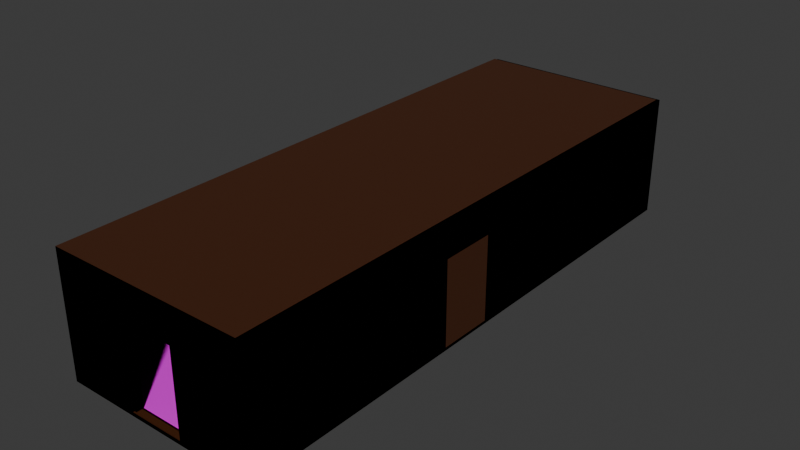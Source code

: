 # Source: HallwayRooms.blend  (saved by Blender 4.1.24; exported with 4.5.12 LTS)
import bpy
from mathutils import Matrix  # noqa: F401  (used for matrix-valued properties, if any)

bpy.ops.wm.read_factory_settings(use_empty=True)
scene = bpy.context.scene
scene.name = 'Scene'

# ---- collections
col_collection = bpy.data.collections.new('Collection'); scene.collection.children.link(col_collection)

# ---- images (referenced by path relative to the original .blend; pixels are not part of the script)
import os
ASSET_DIR = os.environ.get("B2B_ASSET_DIR", "")  # directory of the original .blend (textures are referenced by path, not embedded)
HERE = os.path.dirname(os.path.abspath(__file__))  # packed textures are extracted next to this script under _unpacked/

def load_image(name, relpath, width, height, colorspace="sRGB"):
    """Load a texture the original file referenced (path relative to the .blend, or extracted next to this script)."""
    p = next((c for c in (os.path.join(HERE, relpath), os.path.join(ASSET_DIR, relpath)) if relpath and os.path.exists(c)), "")
    if p:
        img = bpy.data.images.load(p, check_existing=True)
        img.name = name
    else:  # same state as the original file: an image datablock whose file is absent (Cycles renders it pink)
        img = bpy.data.images.new(name, width, height)
        img.source = "FILE"
        img.filepath = "//" + (relpath or name)
    img.colorspace_settings.name = colorspace
    return img
img_grey_felt_texture_jpg = load_image('grey-felt-texture.jpg', 'textures/grey-felt-texture.jpg', 1024, 1024, 'sRGB')

# ---- materials (node trees are filled in below, after node groups)
mat_walls = bpy.data.materials.new('Walls')
mat_walls.use_transparent_shadow = False
mat_floor = bpy.data.materials.new('Floor')
mat_floor.use_transparent_shadow = False

# ---- material node trees
mat_walls.use_nodes = True; mat_walls.node_tree.nodes.clear()
_N = mat_walls.node_tree.nodes; _L = mat_walls.node_tree.links
n0 = _N.new('ShaderNodeBsdfPrincipled'); n0.name = 'Principled BSDF'; n0.location = (10, 300)
n0.inputs[0].default_value = (0.06045, 0.01709, 0.004248, 1.0)
n1 = _N.new('ShaderNodeOutputMaterial'); n1.name = 'Material Output'; n1.location = (300, 300)
_L.new(n0.outputs[0], n1.inputs[0])
n1.is_active_output = True
mat_floor.use_nodes = True; mat_floor.node_tree.nodes.clear()
_N = mat_floor.node_tree.nodes; _L = mat_floor.node_tree.links
n0 = _N.new('ShaderNodeBsdfPrincipled'); n0.name = 'Principled BSDF'; n0.location = (10, 300)
n1 = _N.new('ShaderNodeOutputMaterial'); n1.name = 'Material Output'; n1.location = (300, 300)
n2 = _N.new('ShaderNodeTexImage'); n2.name = 'Image Texture'; n2.location = (-280, 280)
n2.image = img_grey_felt_texture_jpg
_L.new(n0.outputs[0], n1.inputs[0])
_L.new(n2.outputs[0], n0.inputs[0])
n1.is_active_output = True

# ---- world
world_world = bpy.data.worlds.new('World'); scene.world = world_world
world_world.use_nodes = True; world_world.node_tree.nodes.clear()
_N = world_world.node_tree.nodes; _L = world_world.node_tree.links
n0 = _N.new('ShaderNodeOutputWorld'); n0.name = 'World Output'; n0.location = (300, 300)
n1 = _N.new('ShaderNodeBackground'); n1.name = 'Background'; n1.location = (10, 300)
n1.inputs[0].default_value = (0.05088, 0.05088, 0.05088, 1.0)
_L.new(n1.outputs[0], n0.inputs[0])
n0.is_active_output = True
world_world.color = (0.05088, 0.05088, 0.05088)
world_world.use_sun_shadow = False
world_world.sun_shadow_jitter_overblur = 0.0

# ---- meshes
me_cube_001 = bpy.data.meshes.new('Cube.001')
me_cube_001.from_pydata([(-1.0, -1.045, -39.06), (-1.0, -1.045, -37.06), (-1.0, 0.9551, -39.06), (-1.0, 0.9551, -37.06), (1.0, -1.045, -39.06), (1.0, -1.045, -37.06), (1.0, 0.9551, -39.06), (1.0, 0.9551, -37.06), (0.8641, 0.9551, -39.06), (-0.8641, 0.9551, -39.06), (-0.8641, 0.9551, -37.06), (0.8641, 0.9551, -37.06), (-0.8641, -1.045, -39.06), (0.8641, -1.045, -39.06), (0.8641, -1.045, -37.06), (-0.8641, -1.045, -37.06), (-1.0, 0.9084, -39.06), (-1.0, -1.02, -39.06), (-1.0, -1.02, -37.06), (-1.0, 0.9084, -37.06), (1.0, -1.02, -39.06), (1.0, 0.9084, -39.06), (1.0, 0.9084, -37.06), (1.0, -1.02, -37.06), (0.8641, 0.9084, -37.06), (0.8641, -1.02, -37.06), (-0.8641, 0.9084, -37.06), (-0.8641, -1.02, -37.06), (-0.8641, 0.9084, -39.06), (-0.8641, -1.02, -39.06), (0.8641, 0.9084, -39.06), (0.8641, -1.02, -39.06), (-1.0, 0.9084, 37.52), (-1.0, 0.9551, 37.52), (0.8641, 0.9551, 37.52), (1.0, 0.9551, 37.52), (1.0, -1.02, 37.52), (1.0, -1.045, 37.52), (-0.8641, -1.045, 37.52), (-1.0, -1.045, 37.52), (-0.8641, 0.9551, 37.52), (0.8641, -1.045, 37.52), (0.8641, -1.02, 37.52), (-0.8641, -1.02, 37.52), (-1.0, -1.02, 37.52), (1.0, 0.9084, 37.52), (0.8641, 0.9084, 37.52), (-0.8641, 0.9084, 37.52), (0.2801, -1.02, -37.03), (-0.2801, -1.02, -37.03), (-0.2801, -1.02, 15.65), (0.2801, -1.02, 15.65), (-0.2801, -1.045, -37.03), (0.2801, -1.045, -37.03), (0.2801, -1.045, 15.65), (-0.2801, -1.045, 15.65)], [], [(16, 19, 3, 2), (8, 11, 7, 6), (20, 23, 5, 4), (12, 15, 1, 0), (31, 20, 4, 13), (11, 10, 40, 34), (24, 25, 42, 46), (10, 3, 33, 40), (17, 29, 12, 0), (29, 31, 13, 12), (4, 5, 14, 13), (13, 14, 15, 12), (2, 3, 10, 9), (9, 10, 11, 8), (9, 8, 30, 28), (28, 30, 31, 29), (2, 9, 28, 16), (16, 28, 29, 17), (23, 22, 45, 36), (24, 26, 27, 25), (7, 11, 34, 35), (48, 25, 27, 49), (27, 43, 42, 25, 48, 51, 50, 49), (22, 7, 35, 45), (52, 15, 14, 53), (53, 14, 41, 38, 15, 52, 55, 54), (8, 6, 21, 30), (30, 21, 20, 31), (6, 7, 22, 21), (21, 22, 23, 20), (0, 1, 18, 17), (17, 18, 19, 16), (43, 44, 39, 38), (36, 42, 41, 37), (42, 43, 38, 41), (34, 40, 47, 46), (35, 34, 46, 45), (45, 46, 42, 36), (40, 33, 32, 47), (47, 32, 44, 43), (18, 1, 39, 44), (5, 23, 36, 37), (19, 18, 44, 32), (27, 26, 47, 43), (3, 19, 32, 33), (14, 5, 37, 41), (26, 24, 46, 47), (1, 15, 38, 39), (52, 49, 50, 55), (54, 51, 48, 53), (53, 48, 49, 52), (50, 51, 54, 55), (46, 42, 43, 47)])
me_cube_001.polygons.foreach_set('material_index', [0, 0, 0, 0, 0, 0, 0, 0, 0, 0, 0, 0, 0, 0, 0, 0, 0, 0, 0, 1, 0, 0, 0, 0, 0, 0, 0, 0, 0, 0, 0, 0, 0, 0, 0, 0, 0, 0, 0, 0, 0, 0, 0, 0, 0, 0, 0, 0, 0, 0, 0, 0, 0])
_uv = me_cube_001.uv_layers.new(name='UVMap')
_uv.uv.foreach_set('vector', [0.375, 0.1653, 0.625, 0.1653, 0.625, 0.25, 0.375, 0.25, 0.375, 0.4167, 0.625, 0.4167, 0.625, 0.5, 0.375, 0.5, 0.375, 0.668, 0.625, 0.668, 0.625, 0.75, 0.375, 0.75, 0.375, 0.9167, 0.625, 0.9167, 0.625, 1.0, 0.375, 1.0, 0.2917, 0.668, 0.375, 0.668, 0.375, 0.75, 0.2917, 0.75, 0.625, 0.4167, 0.625, 0.3333, 0.625, 0.3333, 0.625, 0.4167, 0.7083, 0.5847, 0.7083, 0.668, 0.7083, 0.668, 0.7083, 0.5847, 0.625, 0.3333, 0.625, 0.25, 0.625, 0.25, 0.625, 0.3333, 0.125, 0.668, 0.2083, 0.668, 0.2083, 0.75, 0.125, 0.75, 0.2083, 0.668, 0.2917, 0.668, 0.2917, 0.75, 0.2083, 0.75, 0.375, 0.75, 0.625, 0.75, 0.625, 0.8333, 0.375, 0.8333, 0.375, 0.8333, 0.625, 0.8333, 0.625, 0.9167, 0.375, 0.9167, 0.375, 0.25, 0.625, 0.25, 0.625, 0.3333, 0.375, 0.3333, 0.375, 0.3333, 0.625, 0.3333, 0.625, 0.4167, 0.375, 0.4167, 0.2083, 0.5, 0.2917, 0.5, 0.2917, 0.5847, 0.2083, 0.5847, 0.2083, 0.5847, 0.2917, 0.5847, 0.2917, 0.668, 0.2083, 0.668, 0.125, 0.5, 0.2083, 0.5, 0.2083, 0.5847, 0.125, 0.5847, 0.125, 0.5847, 0.2083, 0.5847, 0.2083, 0.668, 0.125, 0.668, 0.625, 0.668, 0.625, 0.5847, 0.625, 0.5847, 0.625, 0.668, 0.06057, -0.7322, 0.9568, -0.7322, 0.9568, 1.726, 0.06057, 1.726, 0.625, 0.5, 0.625, 0.4167, 0.625, 0.4167, 0.625, 0.5, 0.7365, 0.668, 0.7083, 0.668, 0.7917, 0.668, 0.7635, 0.668, 0.7917, 0.668, 0.7917, 0.668, 0.7083, 0.668, 0.7083, 0.668, 0.7365, 0.668, 0.7365, 0.668, 0.7635, 0.668, 0.7635, 0.668, 0.625, 0.5847, 0.625, 0.5, 0.625, 0.5, 0.625, 0.5847, 0.625, 0.8885, 0.625, 0.9167, 0.625, 0.8333, 0.625, 0.8615, 0.625, 0.8615, 0.625, 0.8333, 0.625, 0.8333, 0.625, 0.9167, 0.625, 0.9167, 0.625, 0.8885, 0.625, 0.8885, 0.625, 0.8615, 0.2917, 0.5, 0.375, 0.5, 0.375, 0.5847, 0.2917, 0.5847, 0.2917, 0.5847, 0.375, 0.5847, 0.375, 0.668, 0.2917, 0.668, 0.375, 0.5, 0.625, 0.5, 0.625, 0.5847, 0.375, 0.5847, 0.375, 0.5847, 0.625, 0.5847, 0.625, 0.668, 0.375, 0.668, 0.375, 0.0, 0.625, 0.0, 0.625, 0.08199, 0.375, 0.08199, 0.375, 0.08199, 0.625, 0.08199, 0.625, 0.1653, 0.375, 0.1653, 0.7917, 0.668, 0.875, 0.668, 0.875, 0.75, 0.7917, 0.75, 0.625, 0.668, 0.7083, 0.668, 0.7083, 0.75, 0.625, 0.75, 0.7083, 0.668, 0.7917, 0.668, 0.7917, 0.75, 0.7083, 0.75, 0.7083, 0.5, 0.7917, 0.5, 0.7917, 0.5847, 0.7083, 0.5847, 0.625, 0.5, 0.7083, 0.5, 0.7083, 0.5847, 0.625, 0.5847, 0.625, 0.5847, 0.7083, 0.5847, 0.7083, 0.668, 0.625, 0.668, 0.7917, 0.5, 0.875, 0.5, 0.875, 0.5847, 0.7917, 0.5847, 0.7917, 0.5847, 0.875, 0.5847, 0.875, 0.668, 0.7917, 0.668, 0.625, 0.08199, 0.625, 0.0, 0.625, 0.0, 0.625, 0.08199, 0.625, 0.75, 0.625, 0.668, 0.625, 0.668, 0.625, 0.75, 0.625, 0.1653, 0.625, 0.08199, 0.625, 0.08199, 0.625, 0.1653, 0.7917, 0.668, 0.7917, 0.5847, 0.7917, 0.5847, 0.7917, 0.668, 0.625, 0.25, 0.625, 0.1653, 0.625, 0.1653, 0.625, 0.25, 0.625, 0.8333, 0.625, 0.75, 0.625, 0.75, 0.625, 0.8333, 0.7917, 0.5847, 0.7083, 0.5847, 0.7083, 0.5847, 0.7917, 0.5847, 0.625, 1.0, 0.625, 0.9167, 0.625, 0.9167, 0.625, 1.0, 0.375, 0.1255, 0.375, 0.1734, 0.625, 0.1734, 0.625, 0.1255, 0.625, 0.6245, 0.625, 0.5766, 0.375, 0.5766, 0.375, 0.6245, 0.375, 0.6245, 0.375, 0.5766, 0.125, 0.5766, 0.125, 0.6245, 0.875, 0.5766, 0.625, 0.5766, 0.625, 0.6245, 0.875, 0.6245, 0.0, 0.0, 0.0, 0.0, 0.0, 0.0, 0.0, 0.0])
me_cube_001.materials.append(mat_walls)
me_cube_001.materials.append(mat_floor)
me_cube_001.update()
me_cube_002 = bpy.data.meshes.new('Cube.002')
me_cube_002.from_pydata([(-1.0, -1.0, -1.0), (-1.0, -1.0, 1.0), (-1.0, 1.0, -1.0), (-1.0, 1.0, 1.0), (1.0, -1.0, -1.0), (1.0, -1.0, 1.0), (1.0, 1.0, -1.0), (1.0, 1.0, 1.0)], [], [(0, 1, 3, 2), (2, 3, 7, 6), (6, 7, 5, 4), (4, 5, 1, 0), (2, 6, 4, 0), (7, 3, 1, 5)])
_uv = me_cube_002.uv_layers.new(name='UVMap')
_uv.uv.foreach_set('vector', [0.375, 0.0, 0.625, 0.0, 0.625, 0.25, 0.375, 0.25, 0.375, 0.25, 0.625, 0.25, 0.625, 0.5, 0.375, 0.5, 0.375, 0.5, 0.625, 0.5, 0.625, 0.75, 0.375, 0.75, 0.375, 0.75, 0.625, 0.75, 0.625, 1.0, 0.375, 1.0, 0.125, 0.5, 0.375, 0.5, 0.375, 0.75, 0.125, 0.75, 0.625, 0.5, 0.875, 0.5, 0.875, 0.75, 0.625, 0.75])
me_cube_002.update()
me_cube_003 = bpy.data.meshes.new('Cube.003')
me_cube_003.from_pydata([(-1.0, -1.045, -39.06), (-1.0, -1.045, -37.06), (-1.0, 0.9551, -39.06), (-1.0, 0.9551, -37.06), (1.0, -1.045, -39.06), (1.0, -1.045, -37.06), (1.0, 0.9551, -39.06), (1.0, 0.9551, -37.06), (0.8641, 0.9551, -39.06), (-0.8641, 0.9551, -39.06), (-0.8641, 0.9551, -37.06), (0.8641, 0.9551, -37.06), (-0.8641, -1.045, -39.06), (0.8641, -1.045, -39.06), (0.8641, -1.045, -37.06), (-0.8641, -1.045, -37.06), (-1.0, 0.9084, -39.06), (-1.0, -1.02, -39.06), (-1.0, -1.02, -37.06), (-1.0, 0.9084, -37.06), (1.0, -1.02, -39.06), (1.0, 0.9084, -39.06), (1.0, 0.9084, -37.06), (1.0, -1.02, -37.06), (0.8641, 0.9084, -37.06), (0.8641, -1.02, -37.06), (-0.8641, 0.9084, -37.06), (-0.8641, -1.02, -37.06), (-0.8641, 0.9084, -39.06), (-0.8641, -1.02, -39.06), (0.8641, 0.9084, -39.06), (0.8641, -1.02, -39.06), (-1.0, 0.9084, 37.52), (-1.0, 0.9551, 37.52), (0.8641, 0.9551, 37.52), (1.0, 0.9551, 37.52), (1.0, -1.02, 37.52), (1.0, -1.045, 37.52), (-0.8641, -1.045, 37.52), (-1.0, -1.045, 37.52), (-0.8641, 0.9551, 37.52), (0.8641, -1.045, 37.52), (0.8641, -1.02, 37.52), (-0.8641, -1.02, 37.52), (-1.0, -1.02, 37.52), (1.0, 0.9084, 37.52), (0.8641, 0.9084, 37.52), (-0.8641, 0.9084, 37.52), (0.2801, -1.02, -37.03), (-0.2801, -1.02, -37.03), (-0.2801, -1.02, 15.65), (0.2801, -1.02, 15.65), (-0.2801, -1.045, -37.03), (0.2801, -1.045, -37.03), (0.2801, -1.045, 15.65), (-0.2801, -1.045, 15.65), (-0.4172, 0.9551, -32.95), (0.143, 0.9551, -32.95), (-0.4172, 0.9551, 19.73), (0.143, 0.9551, 19.73), (-0.4172, 0.9084, -32.95), (0.143, 0.9084, -32.95), (-0.4172, 0.9084, 19.73), (0.143, 0.9084, 19.73)], [], [(16, 19, 3, 2), (8, 11, 7, 6), (20, 23, 5, 4), (12, 15, 1, 0), (31, 20, 4, 13), (56, 10, 40, 34, 11, 57, 59, 58), (57, 11, 10, 56), (24, 25, 42, 46), (10, 3, 33, 40), (17, 29, 12, 0), (29, 31, 13, 12), (4, 5, 14, 13), (13, 14, 15, 12), (2, 3, 10, 9), (9, 10, 11, 8), (9, 8, 30, 28), (28, 30, 31, 29), (2, 9, 28, 16), (16, 28, 29, 17), (23, 22, 45, 36), (24, 26, 27, 25), (7, 11, 34, 35), (48, 25, 27, 49), (49, 27, 43, 42, 25, 48, 51, 50), (22, 7, 35, 45), (52, 15, 14, 53), (54, 53, 14, 41, 38, 15, 52, 55), (8, 6, 21, 30), (30, 21, 20, 31), (6, 7, 22, 21), (21, 22, 23, 20), (0, 1, 18, 17), (17, 18, 19, 16), (43, 44, 39, 38), (36, 42, 41, 37), (42, 43, 38, 41), (34, 40, 47, 46), (35, 34, 46, 45), (45, 46, 42, 36), (40, 33, 32, 47), (47, 32, 44, 43), (18, 1, 39, 44), (5, 23, 36, 37), (19, 18, 44, 32), (27, 26, 47, 43), (3, 19, 32, 33), (14, 5, 37, 41), (60, 26, 24, 61), (24, 46, 47, 26, 60, 62, 63, 61), (1, 15, 38, 39), (52, 49, 50, 55), (54, 51, 48, 53), (53, 48, 49, 52), (50, 51, 54, 55), (46, 42, 43, 47), (60, 56, 58, 62), (63, 59, 57, 61), (61, 57, 56, 60), (58, 59, 63, 62)])
me_cube_003.polygons.foreach_set('material_index', [0, 0, 0, 0, 0, 0, 0, 0, 0, 0, 0, 0, 0, 0, 0, 0, 0, 0, 0, 0, 1, 0, 0, 0, 0, 0, 0, 0, 0, 0, 0, 0, 0, 0, 0, 0, 0, 0, 0, 0, 0, 0, 0, 0, 0, 0, 0, 0, 0, 0, 0, 0, 0, 0, 0, 0, 0, 0, 0])
_uv = me_cube_003.uv_layers.new(name='UVMap')
_uv.uv.foreach_set('vector', [0.375, 0.1653, 0.625, 0.1653, 0.625, 0.25, 0.375, 0.25, 0.375, 0.4167, 0.625, 0.4167, 0.625, 0.5, 0.375, 0.5, 0.375, 0.668, 0.625, 0.668, 0.625, 0.75, 0.375, 0.75, 0.375, 0.9167, 0.625, 0.9167, 0.625, 1.0, 0.375, 1.0, 0.2917, 0.668, 0.375, 0.668, 0.375, 0.75, 0.2917, 0.75, 0.625, 0.3549, 0.625, 0.3333, 0.625, 0.3333, 0.625, 0.4167, 0.625, 0.4167, 0.625, 0.3819, 0.625, 0.3819, 0.625, 0.3549, 0.625, 0.3819, 0.625, 0.4167, 0.625, 0.3333, 0.625, 0.3549, 0.7083, 0.5847, 0.7083, 0.668, 0.7083, 0.668, 0.7083, 0.5847, 0.625, 0.3333, 0.625, 0.25, 0.625, 0.25, 0.625, 0.3333, 0.125, 0.668, 0.2083, 0.668, 0.2083, 0.75, 0.125, 0.75, 0.2083, 0.668, 0.2917, 0.668, 0.2917, 0.75, 0.2083, 0.75, 0.375, 0.75, 0.625, 0.75, 0.625, 0.8333, 0.375, 0.8333, 0.375, 0.8333, 0.625, 0.8333, 0.625, 0.9167, 0.375, 0.9167, 0.375, 0.25, 0.625, 0.25, 0.625, 0.3333, 0.375, 0.3333, 0.375, 0.3333, 0.625, 0.3333, 0.625, 0.4167, 0.375, 0.4167, 0.2083, 0.5, 0.2917, 0.5, 0.2917, 0.5847, 0.2083, 0.5847, 0.2083, 0.5847, 0.2917, 0.5847, 0.2917, 0.668, 0.2083, 0.668, 0.125, 0.5, 0.2083, 0.5, 0.2083, 0.5847, 0.125, 0.5847, 0.125, 0.5847, 0.2083, 0.5847, 0.2083, 0.668, 0.125, 0.668, 0.625, 0.668, 0.625, 0.5847, 0.625, 0.5847, 0.625, 0.668, 0.06057, -0.7322, 0.9568, -0.7322, 0.9568, 1.726, 0.06057, 1.726, 0.625, 0.5, 0.625, 0.4167, 0.625, 0.4167, 0.625, 0.5, 0.7365, 0.668, 0.7083, 0.668, 0.7917, 0.668, 0.7635, 0.668, 0.7635, 0.668, 0.7917, 0.668, 0.7917, 0.668, 0.7083, 0.668, 0.7083, 0.668, 0.7365, 0.668, 0.7365, 0.668, 0.7635, 0.668, 0.625, 0.5847, 0.625, 0.5, 0.625, 0.5, 0.625, 0.5847, 0.625, 0.8885, 0.625, 0.9167, 0.625, 0.8333, 0.625, 0.8615, 0.625, 0.8615, 0.625, 0.8615, 0.625, 0.8333, 0.625, 0.8333, 0.625, 0.9167, 0.625, 0.9167, 0.625, 0.8885, 0.625, 0.8885, 0.2917, 0.5, 0.375, 0.5, 0.375, 0.5847, 0.2917, 0.5847, 0.2917, 0.5847, 0.375, 0.5847, 0.375, 0.668, 0.2917, 0.668, 0.375, 0.5, 0.625, 0.5, 0.625, 0.5847, 0.375, 0.5847, 0.375, 0.5847, 0.625, 0.5847, 0.625, 0.668, 0.375, 0.668, 0.375, 0.0, 0.625, 0.0, 0.625, 0.08199, 0.375, 0.08199, 0.375, 0.08199, 0.625, 0.08199, 0.625, 0.1653, 0.375, 0.1653, 0.7917, 0.668, 0.875, 0.668, 0.875, 0.75, 0.7917, 0.75, 0.625, 0.668, 0.7083, 0.668, 0.7083, 0.75, 0.625, 0.75, 0.7083, 0.668, 0.7917, 0.668, 0.7917, 0.75, 0.7083, 0.75, 0.7083, 0.5, 0.7917, 0.5, 0.7917, 0.5847, 0.7083, 0.5847, 0.625, 0.5, 0.7083, 0.5, 0.7083, 0.5847, 0.625, 0.5847, 0.625, 0.5847, 0.7083, 0.5847, 0.7083, 0.668, 0.625, 0.668, 0.7917, 0.5, 0.875, 0.5, 0.875, 0.5847, 0.7917, 0.5847, 0.7917, 0.5847, 0.875, 0.5847, 0.875, 0.668, 0.7917, 0.668, 0.625, 0.08199, 0.625, 0.0, 0.625, 0.0, 0.625, 0.08199, 0.625, 0.75, 0.625, 0.668, 0.625, 0.668, 0.625, 0.75, 0.625, 0.1653, 0.625, 0.08199, 0.625, 0.08199, 0.625, 0.1653, 0.7917, 0.668, 0.7917, 0.5847, 0.7917, 0.5847, 0.7917, 0.668, 0.625, 0.25, 0.625, 0.1653, 0.625, 0.1653, 0.625, 0.25, 0.625, 0.8333, 0.625, 0.75, 0.625, 0.75, 0.625, 0.8333, 0.7701, 0.5847, 0.7917, 0.5847, 0.7083, 0.5847, 0.7431, 0.5847, 0.7083, 0.5847, 0.7083, 0.5847, 0.7917, 0.5847, 0.7917, 0.5847, 0.7701, 0.5847, 0.7701, 0.5847, 0.7431, 0.5847, 0.7431, 0.5847, 0.625, 1.0, 0.625, 0.9167, 0.625, 0.9167, 0.625, 1.0, 0.375, 0.1255, 0.375, 0.1734, 0.625, 0.1734, 0.625, 0.1255, 0.625, 0.6245, 0.625, 0.5766, 0.375, 0.5766, 0.375, 0.6245, 0.375, 0.6245, 0.375, 0.5766, 0.125, 0.5766, 0.125, 0.6245, 0.875, 0.5766, 0.625, 0.5766, 0.625, 0.6245, 0.875, 0.6245, 0.0, 0.0, 0.0, 0.0, 0.0, 0.0, 0.0, 0.0, 0.375, 0.03679, 0.375, 0.1254, 0.625, 0.1254, 0.625, 0.03679, 0.625, 0.7132, 0.625, 0.6246, 0.375, 0.6246, 0.375, 0.7132, 0.375, 0.7132, 0.375, 0.6246, 0.125, 0.6246, 0.125, 0.7132, 0.875, 0.6246, 0.625, 0.6246, 0.625, 0.7132, 0.875, 0.7132])
me_cube_003.materials.append(mat_walls)
me_cube_003.materials.append(mat_floor)
me_cube_003.update()
me_cube_004 = bpy.data.meshes.new('Cube.004')
me_cube_004.from_pydata([(-1.0, -1.045, -39.06), (-0.7837, -0.1411, -37.21), (-1.0, -1.045, -37.06), (-1.0, 0.9551, -39.06), (-1.0, 0.9551, -37.06), (-0.7679, 0.05412, -37.21), (1.0, -1.045, -39.06), (1.0, -1.045, -37.06), (1.0, 0.9551, -39.06), (1.0, 0.9551, -37.06), (0.8641, 0.9551, -39.06), (-0.8641, 0.9551, -39.06), (-0.8641, 0.9551, -37.06), (0.8641, 0.9551, -37.06), (-0.8641, -1.045, -39.06), (0.8641, -1.045, -39.06), (0.8641, -1.045, -37.06), (-0.8641, -1.045, -37.06), (-1.0, 0.9084, -39.06), (-1.0, -1.02, -39.06), (-1.0, -1.02, -37.06), (-1.0, 0.9084, -37.06), (1.0, -1.02, -39.06), (1.0, 0.9084, -39.06), (1.0, 0.9084, -37.06), (1.0, -1.02, -37.06), (0.8641, 0.9084, -37.06), (0.8641, -1.02, -37.06), (-0.8641, 0.9084, -37.06), (-0.8641, -1.02, -37.06), (-0.8641, 0.9084, -39.06), (-0.8641, -1.02, -39.06), (0.8641, 0.9084, -39.06), (0.8641, -1.02, -39.06), (-1.0, 0.9084, 37.52), (-1.0, 0.9551, 37.52), (0.8641, 0.9551, 37.52), (1.0, 0.9551, 37.52), (1.0, -1.02, 37.52), (1.0, -1.045, 37.52), (-0.8641, -1.045, 37.52), (-1.0, -1.045, 37.52), (-0.8641, 0.9551, 37.52), (0.8641, -1.045, 37.52), (0.8641, -1.02, 37.52), (-0.8641, -1.02, 37.52), (-1.0, -1.02, 37.52), (1.0, 0.9084, 37.52), (0.8641, 0.9084, 37.52), (-0.8641, 0.9084, 37.52), (0.2801, -1.02, -37.03), (-0.2801, -1.02, -37.03), (-0.2801, -1.02, 15.65), (0.2801, -1.02, 15.65), (-0.2801, -1.045, -37.03), (0.2801, -1.045, -37.03), (0.2801, -1.045, 15.65), (-0.2801, -1.045, 15.65), (-0.7679, 0.05412, -37.06), (-0.7837, -0.1411, -37.06), (-0.8641, -0.1403, -37.06), (-0.8641, 0.05507, -37.06), (-1.0, -0.1389, -37.21), (-1.0, -0.1389, -37.06), (-1.0, 0.0564, -37.06), (-1.0, 0.0564, -37.21), (-1.0, -0.1389, 15.47), (-1.0, 0.0564, 15.47), (-0.8641, -0.1403, 15.47), (-0.8641, 0.05507, 15.47)], [], [(18, 21, 4, 3), (10, 13, 9, 8), (22, 25, 7, 6), (14, 17, 2, 0), (33, 22, 6, 15), (13, 12, 42, 36), (26, 27, 44, 48), (12, 4, 35, 42), (19, 31, 14, 0), (31, 33, 15, 14), (6, 7, 16, 15), (15, 16, 17, 14), (3, 4, 12, 11), (11, 12, 13, 10), (11, 10, 32, 30), (30, 32, 33, 31), (3, 11, 30, 18), (18, 30, 31, 19), (25, 24, 47, 38), (60, 29, 27, 26, 28, 61, 58, 59), (9, 13, 36, 37), (50, 27, 29, 51), (51, 29, 45, 44, 27, 50, 53, 52), (24, 9, 37, 47), (54, 17, 16, 55), (56, 55, 16, 43, 40, 17, 54, 57), (10, 8, 23, 32), (32, 23, 22, 33), (8, 9, 24, 23), (23, 24, 25, 22), (0, 2, 20, 19), (21, 18, 19, 20, 63, 62, 65, 64), (45, 46, 41, 40), (38, 44, 43, 39), (44, 45, 40, 43), (36, 42, 49, 48), (37, 36, 48, 47), (47, 48, 44, 38), (42, 35, 34, 49), (49, 34, 46, 45), (20, 2, 41, 46), (7, 25, 38, 39), (20, 46, 34, 21, 64, 67, 66, 63), (61, 28, 49, 45, 29, 60, 68, 69), (4, 21, 34, 35), (16, 7, 39, 43), (28, 26, 48, 49), (2, 17, 40, 41), (54, 51, 52, 57), (56, 53, 50, 55), (55, 50, 51, 54), (52, 53, 56, 57), (48, 44, 45, 49), (60, 59, 1, 62, 63, 66, 68), (5, 58, 61, 69, 67, 64, 65), (5, 1, 59, 58), (1, 5, 65, 62), (68, 66, 67, 69)])
me_cube_004.polygons.foreach_set('material_index', [0, 0, 0, 0, 0, 0, 0, 0, 0, 0, 0, 0, 0, 0, 0, 0, 0, 0, 0, 1, 0, 0, 0, 0, 0, 0, 0, 0, 0, 0, 0, 0, 0, 0, 0, 0, 0, 0, 0, 0, 0, 0, 0, 0, 0, 0, 0, 0, 0, 0, 0, 0, 0, 12490, 12490, 12490, 12490, 12490])
_uv = me_cube_004.uv_layers.new(name='UVMap')
_uv.uv.foreach_set('vector', [0.375, 0.1653, 0.625, 0.1653, 0.625, 0.25, 0.375, 0.25, 0.375, 0.4167, 0.625, 0.4167, 0.625, 0.5, 0.375, 0.5, 0.375, 0.668, 0.625, 0.668, 0.625, 0.75, 0.375, 0.75, 0.375, 0.9167, 0.625, 0.9167, 0.625, 1.0, 0.375, 1.0, 0.2917, 0.668, 0.375, 0.668, 0.375, 0.75, 0.2917, 0.75, 0.625, 0.4167, 0.625, 0.3333, 0.625, 0.3333, 0.625, 0.4167, 0.7083, 0.5847, 0.7083, 0.668, 0.7083, 0.668, 0.7083, 0.5847, 0.625, 0.3333, 0.625, 0.25, 0.625, 0.25, 0.625, 0.3333, 0.125, 0.668, 0.2083, 0.668, 0.2083, 0.75, 0.125, 0.75, 0.2083, 0.668, 0.2917, 0.668, 0.2917, 0.75, 0.2083, 0.75, 0.375, 0.75, 0.625, 0.75, 0.625, 0.8333, 0.375, 0.8333, 0.375, 0.8333, 0.625, 0.8333, 0.625, 0.9167, 0.375, 0.9167, 0.375, 0.25, 0.625, 0.25, 0.625, 0.3333, 0.375, 0.3333, 0.375, 0.3333, 0.625, 0.3333, 0.625, 0.4167, 0.375, 0.4167, 0.2083, 0.5, 0.2917, 0.5, 0.2917, 0.5847, 0.2083, 0.5847, 0.2083, 0.5847, 0.2917, 0.5847, 0.2917, 0.668, 0.2083, 0.668, 0.125, 0.5, 0.2083, 0.5, 0.2083, 0.5847, 0.125, 0.5847, 0.125, 0.5847, 0.2083, 0.5847, 0.2083, 0.668, 0.125, 0.668, 0.625, 0.668, 0.625, 0.5847, 0.625, 0.5847, 0.625, 0.668, 0.9568, 0.6046, 0.9568, 1.726, 0.06057, 1.726, 0.06057, -0.7322, 0.9568, -0.7322, 0.9568, 0.3556, 0.9069, 0.3568, 0.9151, 0.6056, 0.625, 0.5, 0.625, 0.4167, 0.625, 0.4167, 0.625, 0.5, 0.7365, 0.668, 0.7083, 0.668, 0.7917, 0.668, 0.7635, 0.668, 0.7635, 0.668, 0.7917, 0.668, 0.7917, 0.668, 0.7083, 0.668, 0.7083, 0.668, 0.7365, 0.668, 0.7365, 0.668, 0.7635, 0.668, 0.625, 0.5847, 0.625, 0.5, 0.625, 0.5, 0.625, 0.5847, 0.625, 0.8885, 0.625, 0.9167, 0.625, 0.8333, 0.625, 0.8615, 0.625, 0.8615, 0.625, 0.8615, 0.625, 0.8333, 0.625, 0.8333, 0.625, 0.9167, 0.625, 0.9167, 0.625, 0.8885, 0.625, 0.8885, 0.2917, 0.5, 0.375, 0.5, 0.375, 0.5847, 0.2917, 0.5847, 0.2917, 0.5847, 0.375, 0.5847, 0.375, 0.668, 0.2917, 0.668, 0.375, 0.5, 0.625, 0.5, 0.625, 0.5847, 0.375, 0.5847, 0.375, 0.5847, 0.625, 0.5847, 0.625, 0.668, 0.375, 0.668, 0.375, 0.0, 0.625, 0.0, 0.625, 0.08199, 0.375, 0.08199, 0.625, 0.1653, 0.375, 0.1653, 0.375, 0.08199, 0.625, 0.08199, 0.625, 0.1201, 0.6068, 0.1201, 0.6068, 0.1285, 0.625, 0.1285, 0.7917, 0.668, 0.875, 0.668, 0.875, 0.75, 0.7917, 0.75, 0.625, 0.668, 0.7083, 0.668, 0.7083, 0.75, 0.625, 0.75, 0.7083, 0.668, 0.7917, 0.668, 0.7917, 0.75, 0.7083, 0.75, 0.7083, 0.5, 0.7917, 0.5, 0.7917, 0.5847, 0.7083, 0.5847, 0.625, 0.5, 0.7083, 0.5, 0.7083, 0.5847, 0.625, 0.5847, 0.625, 0.5847, 0.7083, 0.5847, 0.7083, 0.668, 0.625, 0.668, 0.7917, 0.5, 0.875, 0.5, 0.875, 0.5847, 0.7917, 0.5847, 0.7917, 0.5847, 0.875, 0.5847, 0.875, 0.668, 0.7917, 0.668, 0.625, 0.08199, 0.625, 0.0, 0.625, 0.0, 0.625, 0.08199, 0.625, 0.75, 0.625, 0.668, 0.625, 0.668, 0.625, 0.75, 0.625, 0.08199, 0.625, 0.08199, 0.625, 0.1653, 0.625, 0.1653, 0.625, 0.1285, 0.625, 0.1285, 0.625, 0.1201, 0.625, 0.1201, 0.7917, 0.6216, 0.7917, 0.5847, 0.7917, 0.5847, 0.7917, 0.668, 0.7917, 0.668, 0.7917, 0.63, 0.7917, 0.63, 0.7917, 0.6216, 0.625, 0.25, 0.625, 0.1653, 0.625, 0.1653, 0.625, 0.25, 0.625, 0.8333, 0.625, 0.75, 0.625, 0.75, 0.625, 0.8333, 0.7917, 0.5847, 0.7083, 0.5847, 0.7083, 0.5847, 0.7917, 0.5847, 0.625, 1.0, 0.625, 0.9167, 0.625, 0.9167, 0.625, 1.0, 0.375, 0.1255, 0.375, 0.1734, 0.625, 0.1734, 0.625, 0.1255, 0.625, 0.6245, 0.625, 0.5766, 0.375, 0.5766, 0.375, 0.6245, 0.375, 0.6245, 0.375, 0.5766, 0.125, 0.5766, 0.125, 0.6245, 0.875, 0.5766, 0.625, 0.5766, 0.625, 0.6245, 0.875, 0.6245, 0.0, 0.0, 0.0, 0.0, 0.0, 0.0, 0.0, 0.0, 0.3757, 0.05325, 0.3757, 0.0, 0.375, 0.0, 0.375, 0.1432, 0.3757, 0.1432, 0.625, 0.1432, 0.625, 0.05325, 0.375, 0.75, 0.3757, 0.75, 0.3757, 0.6863, 0.625, 0.6863, 0.625, 0.5964, 0.3757, 0.5964, 0.375, 0.5964, 0.375, 0.75, 0.375, 1.0, 0.3757, 1.0, 0.3757, 0.75, 0.125, 0.75, 0.375, 0.75, 0.375, 0.5964, 0.125, 0.6068, 0.875, 0.6968, 0.875, 0.6068, 0.625, 0.5964, 0.625, 0.6863])
me_cube_004.materials.append(mat_walls)
me_cube_004.materials.append(mat_floor)
me_cube_004.update()
me_cube_006 = bpy.data.meshes.new('Cube.006')
me_cube_006.from_pydata([(-1.0, -1.045, -39.06), (-0.7837, -0.1411, -37.21), (0.7612, -0.1374, -37.21), (-1.0, -1.045, -37.06), (-1.0, 0.9551, -39.06), (-1.0, 0.9551, -37.06), (-0.7679, 0.05412, -37.21), (0.7769, 0.05783, -37.21), (1.0, -1.045, -39.06), (1.0, -1.045, -37.06), (1.0, 0.9551, -39.06), (1.0, 0.9551, -37.06), (0.8641, 0.9551, -39.06), (-0.8641, 0.9551, -39.06), (-0.8641, 0.9551, -37.06), (0.8641, 0.9551, -37.06), (-0.8641, -1.045, -39.06), (0.8641, -1.045, -39.06), (0.8641, -1.045, -37.06), (-0.8641, -1.045, -37.06), (-1.0, 0.9084, -39.06), (-1.0, -1.02, -39.06), (-1.0, -1.02, -37.06), (-1.0, 0.9084, -37.06), (1.0, -1.02, -39.06), (1.0, 0.9084, -39.06), (1.0, 0.9084, -37.06), (1.0, -1.02, -37.06), (0.8641, 0.9084, -37.06), (0.8641, -1.02, -37.06), (-0.8641, 0.9084, -37.06), (-0.8641, -1.02, -37.06), (-0.8641, 0.9084, -39.06), (-0.8641, -1.02, -39.06), (0.8641, 0.9084, -39.06), (0.8641, -1.02, -39.06), (-1.0, 0.9084, 37.52), (-1.0, 0.9551, 37.52), (0.8641, 0.9551, 37.52), (1.0, 0.9551, 37.52), (1.0, -1.02, 37.52), (1.0, -1.045, 37.52), (-0.8641, -1.045, 37.52), (-1.0, -1.045, 37.52), (-0.8641, 0.9551, 37.52), (0.8641, -1.045, 37.52), (0.8641, -1.02, 37.52), (-0.8641, -1.02, 37.52), (-1.0, -1.02, 37.52), (1.0, 0.9084, 37.52), (0.8641, 0.9084, 37.52), (-0.8641, 0.9084, 37.52), (0.2801, -1.02, -37.03), (-0.2801, -1.02, -37.03), (-0.2801, -1.02, 15.65), (0.2801, -1.02, 15.65), (-0.2801, -1.045, -37.03), (0.2801, -1.045, -37.03), (0.2801, -1.045, 15.65), (-0.2801, -1.045, 15.65), (-0.7679, 0.05412, -37.06), (-0.7837, -0.1411, -37.06), (-0.8641, -0.1403, -37.06), (-0.8641, 0.05507, -37.06), (-1.0, -0.1389, -37.21), (-1.0, -0.1389, -37.06), (-1.0, 0.0564, -37.06), (-1.0, 0.0564, -37.21), (-1.0, -0.1389, 15.47), (-1.0, 0.0564, 15.47), (-0.8641, -0.1403, 15.47), (-0.8641, 0.05507, 15.47), (0.8641, 0.05698, -37.06), (0.8641, -0.1384, -37.06), (0.8641, -0.1384, 15.47), (0.8641, 0.05698, 15.47), (1.0, -0.1397, -37.06), (1.0, 0.05564, -37.06), (1.0, -0.1397, 15.47), (1.0, 0.05564, 15.47), (0.7612, -0.1374, -37.06), (0.7769, 0.05783, -37.06), (1.0, -0.1397, -37.21), (1.0, 0.05564, -37.21)], [], [(20, 23, 5, 4), (12, 15, 11, 10), (24, 27, 9, 8), (16, 19, 3, 0), (35, 24, 8, 17), (15, 14, 44, 38), (29, 46, 50, 28, 72, 75, 74, 73), (14, 5, 37, 44), (21, 33, 16, 0), (33, 35, 17, 16), (8, 9, 18, 17), (17, 18, 19, 16), (4, 5, 14, 13), (13, 14, 15, 12), (13, 12, 34, 32), (32, 34, 35, 33), (4, 13, 32, 20), (20, 32, 33, 21), (77, 26, 49, 40, 27, 76, 78, 79), (72, 28, 30, 63, 60, 61, 62, 31, 29, 73, 80, 81), (11, 15, 38, 39), (52, 29, 31, 53), (54, 53, 31, 47, 46, 29, 52, 55), (26, 11, 39, 49), (56, 19, 18, 57), (58, 57, 18, 45, 42, 19, 56, 59), (12, 10, 25, 34), (34, 25, 24, 35), (10, 11, 26, 25), (27, 24, 25, 26, 77, 83, 82, 76), (0, 3, 22, 21), (66, 23, 20, 21, 22, 65, 64, 67), (47, 48, 43, 42), (40, 46, 45, 41), (46, 47, 42, 45), (38, 44, 51, 50), (39, 38, 50, 49), (49, 50, 46, 40), (44, 37, 36, 51), (51, 36, 48, 47), (22, 3, 43, 48), (9, 27, 40, 41), (65, 22, 48, 36, 23, 66, 69, 68), (71, 63, 30, 51, 47, 31, 62, 70), (5, 23, 36, 37), (18, 9, 41, 45), (30, 28, 50, 51), (3, 19, 42, 43), (56, 53, 54, 59), (58, 55, 52, 57), (57, 52, 53, 56), (54, 55, 58, 59), (50, 46, 47, 51), (62, 61, 1, 64, 65, 68, 70), (67, 6, 60, 63, 71, 69, 66), (6, 1, 61, 60), (1, 6, 67, 64), (70, 68, 69, 71), (73, 74, 78, 76, 82, 2, 80), (80, 2, 7, 81), (79, 75, 72, 81, 7, 83, 77), (83, 7, 2, 82), (78, 74, 75, 79)])
me_cube_006.polygons.foreach_set('material_index', [0, 0, 0, 0, 0, 0, 0, 0, 0, 0, 0, 0, 0, 0, 0, 0, 0, 0, 0, 1, 0, 0, 0, 0, 0, 0, 0, 0, 0, 0, 0, 0, 0, 0, 0, 0, 0, 0, 0, 0, 0, 0, 0, 0, 0, 0, 0, 0, 0, 0, 0, 0, 0, 12490, 12490, 12490, 12490, 12490, 12490, 12490, 12490, 12490, 12490])
_uv = me_cube_006.uv_layers.new(name='UVMap')
_uv.uv.foreach_set('vector', [0.375, 0.1653, 0.625, 0.1653, 0.625, 0.25, 0.375, 0.25, 0.375, 0.4167, 0.625, 0.4167, 0.625, 0.5, 0.375, 0.5, 0.375, 0.668, 0.625, 0.668, 0.625, 0.75, 0.375, 0.75, 0.375, 0.9167, 0.625, 0.9167, 0.625, 1.0, 0.375, 1.0, 0.2917, 0.668, 0.375, 0.668, 0.375, 0.75, 0.2917, 0.75, 0.625, 0.4167, 0.625, 0.3333, 0.625, 0.3333, 0.625, 0.4167, 0.7083, 0.668, 0.7083, 0.668, 0.7083, 0.5847, 0.7083, 0.5847, 0.7083, 0.6215, 0.7083, 0.6215, 0.7083, 0.6299, 0.7083, 0.6299, 0.625, 0.3333, 0.625, 0.25, 0.625, 0.25, 0.625, 0.3333, 0.125, 0.668, 0.2083, 0.668, 0.2083, 0.75, 0.125, 0.75, 0.2083, 0.668, 0.2917, 0.668, 0.2917, 0.75, 0.2083, 0.75, 0.375, 0.75, 0.625, 0.75, 0.625, 0.8333, 0.375, 0.8333, 0.375, 0.8333, 0.625, 0.8333, 0.625, 0.9167, 0.375, 0.9167, 0.375, 0.25, 0.625, 0.25, 0.625, 0.3333, 0.375, 0.3333, 0.375, 0.3333, 0.625, 0.3333, 0.625, 0.4167, 0.375, 0.4167, 0.2083, 0.5, 0.2917, 0.5, 0.2917, 0.5847, 0.2083, 0.5847, 0.2083, 0.5847, 0.2917, 0.5847, 0.2917, 0.668, 0.2083, 0.668, 0.125, 0.5, 0.2083, 0.5, 0.2083, 0.5847, 0.125, 0.5847, 0.125, 0.5847, 0.2083, 0.5847, 0.2083, 0.668, 0.125, 0.668, 0.625, 0.6215, 0.625, 0.5847, 0.625, 0.5847, 0.625, 0.668, 0.625, 0.668, 0.625, 0.63, 0.625, 0.63, 0.625, 0.6215, 0.06057, 0.3532, 0.06057, -0.7322, 0.9568, -0.7322, 0.9568, 0.3556, 0.9069, 0.3568, 0.9151, 0.6056, 0.9568, 0.6046, 0.9568, 1.726, 0.06057, 1.726, 0.06057, 0.6022, 0.114, 0.6009, 0.1058, 0.3521, 0.625, 0.5, 0.625, 0.4167, 0.625, 0.4167, 0.625, 0.5, 0.7365, 0.668, 0.7083, 0.668, 0.7917, 0.668, 0.7635, 0.668, 0.7635, 0.668, 0.7635, 0.668, 0.7917, 0.668, 0.7917, 0.668, 0.7083, 0.668, 0.7083, 0.668, 0.7365, 0.668, 0.7365, 0.668, 0.625, 0.5847, 0.625, 0.5, 0.625, 0.5, 0.625, 0.5847, 0.625, 0.8885, 0.625, 0.9167, 0.625, 0.8333, 0.625, 0.8615, 0.625, 0.8615, 0.625, 0.8615, 0.625, 0.8333, 0.625, 0.8333, 0.625, 0.9167, 0.625, 0.9167, 0.625, 0.8885, 0.625, 0.8885, 0.2917, 0.5, 0.375, 0.5, 0.375, 0.5847, 0.2917, 0.5847, 0.2917, 0.5847, 0.375, 0.5847, 0.375, 0.668, 0.2917, 0.668, 0.375, 0.5, 0.625, 0.5, 0.625, 0.5847, 0.375, 0.5847, 0.625, 0.668, 0.375, 0.668, 0.375, 0.5847, 0.625, 0.5847, 0.625, 0.6215, 0.6068, 0.6215, 0.6068, 0.63, 0.625, 0.63, 0.375, 0.0, 0.625, 0.0, 0.625, 0.08199, 0.375, 0.08199, 0.625, 0.1285, 0.625, 0.1653, 0.375, 0.1653, 0.375, 0.08199, 0.625, 0.08199, 0.625, 0.1201, 0.6068, 0.1201, 0.6068, 0.1285, 0.7917, 0.668, 0.875, 0.668, 0.875, 0.75, 0.7917, 0.75, 0.625, 0.668, 0.7083, 0.668, 0.7083, 0.75, 0.625, 0.75, 0.7083, 0.668, 0.7917, 0.668, 0.7917, 0.75, 0.7083, 0.75, 0.7083, 0.5, 0.7917, 0.5, 0.7917, 0.5847, 0.7083, 0.5847, 0.625, 0.5, 0.7083, 0.5, 0.7083, 0.5847, 0.625, 0.5847, 0.625, 0.5847, 0.7083, 0.5847, 0.7083, 0.668, 0.625, 0.668, 0.7917, 0.5, 0.875, 0.5, 0.875, 0.5847, 0.7917, 0.5847, 0.7917, 0.5847, 0.875, 0.5847, 0.875, 0.668, 0.7917, 0.668, 0.625, 0.08199, 0.625, 0.0, 0.625, 0.0, 0.625, 0.08199, 0.625, 0.75, 0.625, 0.668, 0.625, 0.668, 0.625, 0.75, 0.625, 0.1201, 0.625, 0.08199, 0.625, 0.08199, 0.625, 0.1653, 0.625, 0.1653, 0.625, 0.1285, 0.625, 0.1285, 0.625, 0.1201, 0.7917, 0.6216, 0.7917, 0.6216, 0.7917, 0.5847, 0.7917, 0.5847, 0.7917, 0.668, 0.7917, 0.668, 0.7917, 0.63, 0.7917, 0.63, 0.625, 0.25, 0.625, 0.1653, 0.625, 0.1653, 0.625, 0.25, 0.625, 0.8333, 0.625, 0.75, 0.625, 0.75, 0.625, 0.8333, 0.7917, 0.5847, 0.7083, 0.5847, 0.7083, 0.5847, 0.7917, 0.5847, 0.625, 1.0, 0.625, 0.9167, 0.625, 0.9167, 0.625, 1.0, 0.375, 0.1255, 0.375, 0.1734, 0.625, 0.1734, 0.625, 0.1255, 0.625, 0.6245, 0.625, 0.5766, 0.375, 0.5766, 0.375, 0.6245, 0.375, 0.6245, 0.375, 0.5766, 0.125, 0.5766, 0.125, 0.6245, 0.875, 0.5766, 0.625, 0.5766, 0.625, 0.6245, 0.875, 0.6245, 0.0, 0.0, 0.0, 0.0, 0.0, 0.0, 0.0, 0.0, 0.3757, 0.05325, 0.3757, 0.0, 0.375, 0.0, 0.375, 0.1432, 0.3757, 0.1432, 0.625, 0.1432, 0.625, 0.05325, 0.375, 0.5964, 0.375, 0.75, 0.3757, 0.75, 0.3757, 0.6863, 0.625, 0.6863, 0.625, 0.5964, 0.3757, 0.5964, 0.375, 0.75, 0.375, 1.0, 0.3757, 1.0, 0.3757, 0.75, 0.125, 0.75, 0.375, 0.75, 0.375, 0.5964, 0.125, 0.6068, 0.875, 0.6968, 0.875, 0.6068, 0.625, 0.5964, 0.625, 0.6863, 0.3757, 0.1818, 0.625, 0.1818, 0.625, 0.09189, 0.3757, 0.09189, 0.375, 0.09189, 0.375, 0.25, 0.3757, 0.25, 0.3757, 0.25, 0.375, 0.25, 0.375, 0.5, 0.3757, 0.5, 0.625, 0.6477, 0.625, 0.5577, 0.3757, 0.5577, 0.3757, 0.5, 0.375, 0.5, 0.375, 0.6477, 0.3757, 0.6477, 0.375, 0.6477, 0.375, 0.5, 0.125, 0.5, 0.125, 0.6581, 0.875, 0.6581, 0.875, 0.5682, 0.625, 0.5577, 0.625, 0.6477])
me_cube_006.materials.append(mat_walls)
me_cube_006.materials.append(mat_floor)
me_cube_006.update()
me_cube_007 = bpy.data.meshes.new('Cube.007')
me_cube_007.from_pydata([(-1.0, -1.045, -39.06), (-0.7837, -0.1411, -37.21), (0.2506, 0.8783, -37.21), (0.7612, -0.1374, -37.21), (-1.0, -1.045, -37.06), (-1.0, 0.9551, -39.06), (-1.0, 0.9551, -37.06), (-0.7679, 0.05412, -37.21), (-0.3095, 0.8838, -37.21), (0.7769, 0.05783, -37.21), (1.0, -1.045, -39.06), (1.0, -1.045, -37.06), (1.0, 0.9551, -39.06), (1.0, 0.9551, -37.06), (0.8641, 0.9551, -39.06), (-0.8641, 0.9551, -39.06), (-0.8641, 0.9551, -37.06), (0.8641, 0.9551, -37.06), (-0.8641, -1.045, -39.06), (0.8641, -1.045, -39.06), (0.8641, -1.045, -37.06), (-0.8641, -1.045, -37.06), (-1.0, 0.9084, -39.06), (-1.0, -1.02, -39.06), (-1.0, -1.02, -37.06), (-1.0, 0.9084, -37.06), (1.0, -1.02, -39.06), (1.0, 0.9084, -39.06), (1.0, 0.9084, -37.06), (1.0, -1.02, -37.06), (0.8641, 0.9084, -37.06), (0.8641, -1.02, -37.06), (-0.8641, 0.9084, -37.06), (-0.8641, -1.02, -37.06), (-0.8641, 0.9084, -39.06), (-0.8641, -1.02, -39.06), (0.8641, 0.9084, -39.06), (0.8641, -1.02, -39.06), (-1.0, 0.9084, 37.52), (-1.0, 0.9551, 37.52), (0.8641, 0.9551, 37.52), (1.0, 0.9551, 37.52), (1.0, -1.02, 37.52), (1.0, -1.045, 37.52), (-0.8641, -1.045, 37.52), (-1.0, -1.045, 37.52), (-0.8641, 0.9551, 37.52), (0.8641, -1.045, 37.52), (0.8641, -1.02, 37.52), (-0.8641, -1.02, 37.52), (-1.0, -1.02, 37.52), (1.0, 0.9084, 37.52), (0.8641, 0.9084, 37.52), (-0.8641, 0.9084, 37.52), (0.2801, -1.02, -37.03), (-0.2801, -1.02, -37.03), (-0.2801, -1.02, 15.65), (0.2801, -1.02, 15.65), (-0.2801, -1.045, -37.03), (0.2801, -1.045, -37.03), (0.2801, -1.045, 15.65), (-0.2801, -1.045, 15.65), (-0.7679, 0.05412, -37.06), (-0.7837, -0.1411, -37.06), (-0.8641, -0.1403, -37.06), (-0.8641, 0.05507, -37.06), (-1.0, -0.1389, -37.21), (-1.0, -0.1389, -37.06), (-1.0, 0.0564, -37.06), (-1.0, 0.0564, -37.21), (-1.0, -0.1389, 15.47), (-1.0, 0.0564, 15.47), (-0.8641, -0.1403, 15.47), (-0.8641, 0.05507, 15.47), (0.8641, 0.05698, -37.06), (0.8641, -0.1384, -37.06), (0.8641, -0.1384, 15.47), (0.8641, 0.05698, 15.47), (1.0, -0.1397, -37.06), (1.0, 0.05564, -37.06), (1.0, -0.1397, 15.47), (1.0, 0.05564, 15.47), (0.7612, -0.1374, -37.06), (0.7769, 0.05783, -37.06), (1.0, -0.1397, -37.21), (1.0, 0.05564, -37.21), (0.2568, 0.9551, -37.06), (-0.3037, 0.9551, -37.06), (-0.3037, 0.9551, 15.47), (0.2568, 0.9551, 15.47), (-0.3037, 0.9551, -37.21), (0.2568, 0.9551, -37.21), (-0.3095, 0.8838, -37.06), (0.253, 0.9084, -37.06), (0.2506, 0.8783, -37.06), (-0.3075, 0.9084, -37.06), (-0.3075, 0.9084, 15.47), (0.253, 0.9084, 15.47), (0.8885, 0.05674, -37.21), (0.8806, -0.1385, -37.21), (-0.3066, 0.9195, -37.21), (0.2537, 0.9167, -37.21), (-0.8919, -0.14, -37.21), (-0.884, 0.05526, -37.21)], [], [(22, 25, 6, 5), (14, 17, 13, 12), (26, 29, 11, 10), (18, 21, 4, 0), (37, 26, 10, 19), (16, 46, 40, 17, 86, 89, 88, 87), (75, 31, 48, 52, 30, 74, 77, 76), (16, 6, 39, 46), (23, 35, 18, 0), (35, 37, 19, 18), (10, 11, 20, 19), (19, 20, 21, 18), (5, 6, 16, 15), (17, 14, 15, 16, 87, 90, 91, 86), (15, 14, 36, 34), (34, 36, 37, 35), (5, 15, 34, 22), (22, 34, 35, 23), (81, 79, 28, 51, 42, 29, 78, 80), (32, 65, 62, 63, 64, 33, 31, 75, 82, 83, 74, 30, 93, 94, 92, 95), (13, 17, 40, 41), (54, 31, 33, 55), (56, 55, 33, 49, 48, 31, 54, 57), (28, 13, 41, 51), (58, 21, 20, 59), (60, 59, 20, 47, 44, 21, 58, 61), (14, 12, 27, 36), (36, 27, 26, 37), (12, 13, 28, 27), (78, 29, 26, 27, 28, 79, 85, 84), (0, 4, 24, 23), (69, 68, 25, 22, 23, 24, 67, 66), (49, 50, 45, 44), (42, 48, 47, 43), (48, 49, 44, 47), (40, 46, 53, 52), (41, 40, 52, 51), (51, 52, 48, 42), (46, 39, 38, 53), (53, 38, 50, 49), (24, 4, 45, 50), (11, 29, 42, 43), (70, 67, 24, 50, 38, 25, 68, 71), (73, 65, 32, 53, 49, 33, 64, 72), (6, 25, 38, 39), (20, 11, 43, 47), (93, 30, 52, 53, 32, 95, 96, 97), (4, 21, 44, 45), (58, 55, 56, 61), (60, 57, 54, 59), (59, 54, 55, 58), (56, 57, 60, 61), (52, 48, 49, 53), (64, 63, 1, 102, 66, 67, 70, 72), (68, 69, 103, 7, 62, 65, 73, 71), (7, 1, 63, 62), (102, 103, 69, 66), (72, 70, 71, 73), (78, 84, 99, 3, 82, 75, 76, 80), (82, 3, 9, 83), (79, 81, 77, 74, 83, 9, 98, 85), (98, 9, 3, 99), (80, 76, 77, 81), (97, 89, 86, 91, 101, 2, 94, 93), (2, 8, 92, 94), (92, 8, 100, 90, 87, 88, 96, 95), (100, 8, 2, 101), (88, 89, 97, 96), (85, 98, 99, 84), (90, 100, 101, 91), (1, 7, 103, 102)])
me_cube_007.polygons.foreach_set('material_index', [0, 0, 0, 0, 0, 0, 0, 0, 0, 0, 0, 0, 0, 0, 0, 0, 0, 0, 0, 1, 0, 0, 0, 0, 0, 0, 0, 0, 0, 0, 0, 0, 0, 0, 0, 0, 0, 0, 0, 0, 0, 0, 0, 0, 0, 0, 0, 0, 0, 0, 0, 0, 0, 0, 0, 0, 0, 0, 0, 0, 0, 1, 0, 0, 0, 0, 1, 0, 0, 0, 1])
_uv = me_cube_007.uv_layers.new(name='UVMap')
_uv.uv.foreach_set('vector', [0.375, 0.1653, 0.625, 0.1653, 0.625, 0.25, 0.375, 0.25, 0.375, 0.4167, 0.625, 0.4167, 0.625, 0.5, 0.375, 0.5, 0.375, 0.668, 0.625, 0.668, 0.625, 0.75, 0.375, 0.75, 0.375, 0.9167, 0.625, 0.9167, 0.625, 1.0, 0.375, 1.0, 0.2917, 0.668, 0.375, 0.668, 0.375, 0.75, 0.2917, 0.75, 0.625, 0.3333, 0.625, 0.3333, 0.625, 0.4167, 0.625, 0.4167, 0.625, 0.3874, 0.625, 0.3874, 0.625, 0.3604, 0.625, 0.3604, 0.7083, 0.6299, 0.7083, 0.668, 0.7083, 0.668, 0.7083, 0.5847, 0.7083, 0.5847, 0.7083, 0.6215, 0.7083, 0.6215, 0.7083, 0.6299, 0.625, 0.3333, 0.625, 0.25, 0.625, 0.25, 0.625, 0.3333, 0.125, 0.668, 0.2083, 0.668, 0.2083, 0.75, 0.125, 0.75, 0.2083, 0.668, 0.2917, 0.668, 0.2917, 0.75, 0.2083, 0.75, 0.375, 0.75, 0.625, 0.75, 0.625, 0.8333, 0.375, 0.8333, 0.375, 0.8333, 0.625, 0.8333, 0.625, 0.9167, 0.375, 0.9167, 0.375, 0.25, 0.625, 0.25, 0.625, 0.3333, 0.375, 0.3333, 0.625, 0.4167, 0.375, 0.4167, 0.375, 0.3333, 0.625, 0.3333, 0.625, 0.3604, 0.6068, 0.3604, 0.6068, 0.3874, 0.625, 0.3874, 0.2083, 0.5, 0.2917, 0.5, 0.2917, 0.5847, 0.2083, 0.5847, 0.2083, 0.5847, 0.2917, 0.5847, 0.2917, 0.668, 0.2083, 0.668, 0.125, 0.5, 0.2083, 0.5, 0.2083, 0.5847, 0.125, 0.5847, 0.125, 0.5847, 0.2083, 0.5847, 0.2083, 0.668, 0.125, 0.668, 0.625, 0.6215, 0.625, 0.6215, 0.625, 0.5847, 0.625, 0.5847, 0.625, 0.668, 0.625, 0.668, 0.625, 0.63, 0.625, 0.63, 0.9568, -0.7322, 0.9568, 0.3556, 0.9069, 0.3568, 0.9151, 0.6056, 0.9568, 0.6046, 0.9568, 1.726, 0.06057, 1.726, 0.06057, 0.6022, 0.114, 0.6009, 0.1058, 0.3521, 0.06057, 0.3532, 0.06057, -0.7322, 0.3775, -0.7322, 0.3788, -0.6939, 0.6692, -0.7009, 0.6681, -0.7322, 0.625, 0.5, 0.625, 0.4167, 0.625, 0.4167, 0.625, 0.5, 0.7365, 0.668, 0.7083, 0.668, 0.7917, 0.668, 0.7635, 0.668, 0.7635, 0.668, 0.7635, 0.668, 0.7917, 0.668, 0.7917, 0.668, 0.7083, 0.668, 0.7083, 0.668, 0.7365, 0.668, 0.7365, 0.668, 0.625, 0.5847, 0.625, 0.5, 0.625, 0.5, 0.625, 0.5847, 0.625, 0.8885, 0.625, 0.9167, 0.625, 0.8333, 0.625, 0.8615, 0.625, 0.8615, 0.625, 0.8615, 0.625, 0.8333, 0.625, 0.8333, 0.625, 0.9167, 0.625, 0.9167, 0.625, 0.8885, 0.625, 0.8885, 0.2917, 0.5, 0.375, 0.5, 0.375, 0.5847, 0.2917, 0.5847, 0.2917, 0.5847, 0.375, 0.5847, 0.375, 0.668, 0.2917, 0.668, 0.375, 0.5, 0.625, 0.5, 0.625, 0.5847, 0.375, 0.5847, 0.625, 0.63, 0.625, 0.668, 0.375, 0.668, 0.375, 0.5847, 0.625, 0.5847, 0.625, 0.6215, 0.6068, 0.6215, 0.6068, 0.63, 0.375, 0.0, 0.625, 0.0, 0.625, 0.08199, 0.375, 0.08199, 0.6068, 0.1285, 0.625, 0.1285, 0.625, 0.1653, 0.375, 0.1653, 0.375, 0.08199, 0.625, 0.08199, 0.625, 0.1201, 0.6068, 0.1201, 0.7917, 0.668, 0.875, 0.668, 0.875, 0.75, 0.7917, 0.75, 0.625, 0.668, 0.7083, 0.668, 0.7083, 0.75, 0.625, 0.75, 0.7083, 0.668, 0.7917, 0.668, 0.7917, 0.75, 0.7083, 0.75, 0.7083, 0.5, 0.7917, 0.5, 0.7917, 0.5847, 0.7083, 0.5847, 0.625, 0.5, 0.7083, 0.5, 0.7083, 0.5847, 0.625, 0.5847, 0.625, 0.5847, 0.7083, 0.5847, 0.7083, 0.668, 0.625, 0.668, 0.7917, 0.5, 0.875, 0.5, 0.875, 0.5847, 0.7917, 0.5847, 0.7917, 0.5847, 0.875, 0.5847, 0.875, 0.668, 0.7917, 0.668, 0.625, 0.08199, 0.625, 0.0, 0.625, 0.0, 0.625, 0.08199, 0.625, 0.75, 0.625, 0.668, 0.625, 0.668, 0.625, 0.75, 0.625, 0.1201, 0.625, 0.1201, 0.625, 0.08199, 0.625, 0.08199, 0.625, 0.1653, 0.625, 0.1653, 0.625, 0.1285, 0.625, 0.1285, 0.7917, 0.6216, 0.7917, 0.6216, 0.7917, 0.5847, 0.7917, 0.5847, 0.7917, 0.668, 0.7917, 0.668, 0.7917, 0.63, 0.7917, 0.63, 0.625, 0.25, 0.625, 0.1653, 0.625, 0.1653, 0.625, 0.25, 0.625, 0.8333, 0.625, 0.75, 0.625, 0.75, 0.625, 0.8333, 0.7378, 0.5847, 0.7083, 0.5847, 0.7083, 0.5847, 0.7917, 0.5847, 0.7917, 0.5847, 0.7648, 0.5847, 0.7648, 0.5847, 0.7378, 0.5847, 0.625, 1.0, 0.625, 0.9167, 0.625, 0.9167, 0.625, 1.0, 0.375, 0.1255, 0.375, 0.1734, 0.625, 0.1734, 0.625, 0.1255, 0.625, 0.6245, 0.625, 0.5766, 0.375, 0.5766, 0.375, 0.6245, 0.375, 0.6245, 0.375, 0.5766, 0.125, 0.5766, 0.125, 0.6245, 0.875, 0.5766, 0.625, 0.5766, 0.625, 0.6245, 0.875, 0.6245, 0.0, 0.0, 0.0, 0.0, 0.0, 0.0, 0.0, 0.0, 0.3757, 0.05325, 0.3757, 0.0, 0.375, 0.0, 0.375, 0.07159, 0.375, 0.1432, 0.3757, 0.1432, 0.625, 0.1432, 0.625, 0.05325, 0.3757, 0.5964, 0.375, 0.5964, 0.375, 0.6732, 0.375, 0.75, 0.3757, 0.75, 0.3757, 0.6863, 0.625, 0.6863, 0.625, 0.5964, 0.375, 0.75, 0.375, 1.0, 0.3757, 1.0, 0.3757, 0.75, 0.125, 0.6784, 0.375, 0.6732, 0.375, 0.5964, 0.125, 0.6068, 0.875, 0.6968, 0.875, 0.6068, 0.625, 0.5964, 0.625, 0.6863, 0.3757, 0.09189, 0.375, 0.09189, 0.375, 0.1709, 0.375, 0.25, 0.3757, 0.25, 0.3757, 0.1818, 0.625, 0.1818, 0.625, 0.09189, 0.3757, 0.25, 0.375, 0.25, 0.375, 0.5, 0.3757, 0.5, 0.3757, 0.6477, 0.625, 0.6477, 0.625, 0.5577, 0.3757, 0.5577, 0.3757, 0.5, 0.375, 0.5, 0.375, 0.5738, 0.375, 0.6477, 0.375, 0.5738, 0.375, 0.5, 0.125, 0.5, 0.125, 0.5791, 0.875, 0.6581, 0.875, 0.5682, 0.625, 0.5577, 0.625, 0.6477, 0.625, 0.1928, 0.625, 0.1041, 0.3757, 0.1041, 0.375, 0.1041, 0.375, 0.1771, 0.375, 0.25, 0.3757, 0.25, 0.3757, 0.1928, 0.375, 0.25, 0.375, 0.5, 0.3757, 0.5, 0.3757, 0.25, 0.3757, 0.5, 0.375, 0.5, 0.375, 0.5677, 0.375, 0.6354, 0.3757, 0.6354, 0.625, 0.6354, 0.625, 0.5467, 0.3757, 0.5467, 0.375, 0.5677, 0.375, 0.5, 0.125, 0.5, 0.125, 0.5729, 0.625, 0.6354, 0.875, 0.6459, 0.875, 0.5572, 0.625, 0.5467, 0.375, 0.6477, 0.375, 0.5738, 0.125, 0.5791, 0.125, 0.6581, 0.375, 0.6354, 0.375, 0.5677, 0.125, 0.5729, 0.125, 0.6459, 0.125, 0.75, 0.375, 0.75, 0.375, 0.6732, 0.125, 0.6784])
me_cube_007.materials.append(mat_walls)
me_cube_007.materials.append(mat_floor)
me_cube_007.update()
me_cube_008 = bpy.data.meshes.new('Cube.008')
me_cube_008.from_pydata([(-1.0, -1.045, -39.06), (0.8135, -0.06558, -37.21), (-1.0, -1.045, -37.06), (-1.0, 0.9551, -39.06), (-1.0, 0.9551, -37.06), (0.7977, -0.2608, -37.21), (1.0, -1.045, -39.06), (1.0, -1.045, -37.06), (1.0, 0.9551, -39.06), (1.0, 0.9551, -37.06), (0.8641, 0.9551, -39.06), (-0.8641, 0.9551, -39.06), (-0.8641, 0.9551, -37.06), (0.8641, 0.9551, -37.06), (-0.8641, -1.045, -39.06), (0.8641, -1.045, -39.06), (0.8641, -1.045, -37.06), (-0.8641, -1.045, -37.06), (-1.0, 0.9084, -39.06), (-1.0, -1.02, -39.06), (-1.0, -1.02, -37.06), (-1.0, 0.9084, -37.06), (1.0, -1.02, -39.06), (1.0, 0.9084, -39.06), (1.0, 0.9084, -37.06), (1.0, -1.02, -37.06), (0.8641, 0.9084, -37.06), (0.8641, -1.02, -37.06), (-0.8641, 0.9084, -37.06), (-0.8641, -1.02, -37.06), (-0.8641, 0.9084, -39.06), (-0.8641, -1.02, -39.06), (0.8641, 0.9084, -39.06), (0.8641, -1.02, -39.06), (-1.0, 0.9084, 37.52), (-1.0, 0.9551, 37.52), (0.8641, 0.9551, 37.52), (1.0, 0.9551, 37.52), (1.0, -1.02, 37.52), (1.0, -1.045, 37.52), (-0.8641, -1.045, 37.52), (-1.0, -1.045, 37.52), (-0.8641, 0.9551, 37.52), (0.8641, -1.045, 37.52), (0.8641, -1.02, 37.52), (-0.8641, -1.02, 37.52), (-1.0, -1.02, 37.52), (1.0, 0.9084, 37.52), (0.8641, 0.9084, 37.52), (-0.8641, 0.9084, 37.52), (0.2801, -1.02, -37.03), (-0.2801, -1.02, -37.03), (-0.2801, -1.02, 15.65), (0.2801, -1.02, 15.65), (-0.2801, -1.045, -37.03), (0.2801, -1.045, -37.03), (0.2801, -1.045, 15.65), (-0.2801, -1.045, 15.65), (0.8641, -0.06608, -37.06), (0.8641, -0.2614, -37.06), (0.8641, -0.2614, 15.47), (0.8641, -0.06608, 15.47), (1.0, -0.2628, -37.06), (1.0, -0.06741, -37.06), (1.0, -0.2628, 15.47), (1.0, -0.06741, 15.47), (0.7977, -0.2608, -37.06), (0.8135, -0.06558, -37.06), (1.0, -0.2628, -37.21), (1.0, -0.06741, -37.21)], [], [(18, 21, 4, 3), (10, 13, 9, 8), (22, 25, 7, 6), (14, 17, 2, 0), (33, 22, 6, 15), (13, 12, 42, 36), (27, 44, 48, 26, 58, 61, 60, 59), (12, 4, 35, 42), (19, 31, 14, 0), (31, 33, 15, 14), (6, 7, 16, 15), (15, 16, 17, 14), (3, 4, 12, 11), (11, 12, 13, 10), (11, 10, 32, 30), (30, 32, 33, 31), (3, 11, 30, 18), (18, 30, 31, 19), (63, 24, 47, 38, 25, 62, 64, 65), (58, 26, 28, 29, 27, 59, 66, 67), (9, 13, 36, 37), (50, 27, 29, 51), (51, 29, 45, 44, 27, 50, 53, 52), (24, 9, 37, 47), (54, 17, 16, 55), (56, 55, 16, 43, 40, 17, 54, 57), (10, 8, 23, 32), (32, 23, 22, 33), (8, 9, 24, 23), (25, 22, 23, 24, 63, 69, 68, 62), (0, 2, 20, 19), (19, 20, 21, 18), (45, 46, 41, 40), (38, 44, 43, 39), (44, 45, 40, 43), (36, 42, 49, 48), (37, 36, 48, 47), (47, 48, 44, 38), (42, 35, 34, 49), (49, 34, 46, 45), (20, 2, 41, 46), (7, 25, 38, 39), (21, 20, 46, 34), (29, 28, 49, 45), (4, 21, 34, 35), (16, 7, 39, 43), (28, 26, 48, 49), (2, 17, 40, 41), (54, 51, 52, 57), (56, 53, 50, 55), (55, 50, 51, 54), (52, 53, 56, 57), (48, 44, 45, 49), (61, 58, 67, 1, 69, 63, 65), (59, 60, 64, 62, 68, 5, 66), (66, 5, 1, 67), (69, 1, 5, 68), (64, 60, 61, 65)])
me_cube_008.polygons.foreach_set('material_index', [0, 0, 0, 0, 0, 0, 0, 0, 0, 0, 0, 0, 0, 0, 0, 0, 0, 0, 0, 1, 0, 0, 0, 0, 0, 0, 0, 0, 0, 0, 0, 0, 0, 0, 0, 0, 0, 0, 0, 0, 0, 0, 0, 0, 0, 0, 0, 0, 0, 0, 0, 0, 0, 12490, 12490, 12490, 12490, 12490])
_uv = me_cube_008.uv_layers.new(name='UVMap')
_uv.uv.foreach_set('vector', [0.375, 0.1653, 0.625, 0.1653, 0.625, 0.25, 0.375, 0.25, 0.375, 0.4167, 0.625, 0.4167, 0.625, 0.5, 0.375, 0.5, 0.375, 0.668, 0.625, 0.668, 0.625, 0.75, 0.375, 0.75, 0.375, 0.9167, 0.625, 0.9167, 0.625, 1.0, 0.375, 1.0, 0.2917, 0.668, 0.375, 0.668, 0.375, 0.75, 0.2917, 0.75, 0.625, 0.4167, 0.625, 0.3333, 0.625, 0.3333, 0.625, 0.4167, 0.7083, 0.668, 0.7083, 0.668, 0.7083, 0.5847, 0.7083, 0.5847, 0.7083, 0.6268, 0.7083, 0.6268, 0.7083, 0.6352, 0.7083, 0.6352, 0.625, 0.3333, 0.625, 0.25, 0.625, 0.25, 0.625, 0.3333, 0.125, 0.668, 0.2083, 0.668, 0.2083, 0.75, 0.125, 0.75, 0.2083, 0.668, 0.2917, 0.668, 0.2917, 0.75, 0.2083, 0.75, 0.375, 0.75, 0.625, 0.75, 0.625, 0.8333, 0.375, 0.8333, 0.375, 0.8333, 0.625, 0.8333, 0.625, 0.9167, 0.375, 0.9167, 0.375, 0.25, 0.625, 0.25, 0.625, 0.3333, 0.375, 0.3333, 0.375, 0.3333, 0.625, 0.3333, 0.625, 0.4167, 0.375, 0.4167, 0.2083, 0.5, 0.2917, 0.5, 0.2917, 0.5847, 0.2083, 0.5847, 0.2083, 0.5847, 0.2917, 0.5847, 0.2917, 0.668, 0.2083, 0.668, 0.125, 0.5, 0.2083, 0.5, 0.2083, 0.5847, 0.125, 0.5847, 0.125, 0.5847, 0.2083, 0.5847, 0.2083, 0.668, 0.125, 0.668, 0.625, 0.6269, 0.625, 0.5847, 0.625, 0.5847, 0.625, 0.668, 0.625, 0.668, 0.625, 0.6353, 0.625, 0.6353, 0.625, 0.6269, 0.06057, 0.51, 0.06057, -0.7322, 0.9568, -0.7322, 0.9568, 1.726, 0.06057, 1.726, 0.06057, 0.759, 0.09503, 0.7582, 0.08685, 0.5094, 0.625, 0.5, 0.625, 0.4167, 0.625, 0.4167, 0.625, 0.5, 0.7365, 0.668, 0.7083, 0.668, 0.7917, 0.668, 0.7635, 0.668, 0.7635, 0.668, 0.7917, 0.668, 0.7917, 0.668, 0.7083, 0.668, 0.7083, 0.668, 0.7365, 0.668, 0.7365, 0.668, 0.7635, 0.668, 0.625, 0.5847, 0.625, 0.5, 0.625, 0.5, 0.625, 0.5847, 0.625, 0.8885, 0.625, 0.9167, 0.625, 0.8333, 0.625, 0.8615, 0.625, 0.8615, 0.625, 0.8615, 0.625, 0.8333, 0.625, 0.8333, 0.625, 0.9167, 0.625, 0.9167, 0.625, 0.8885, 0.625, 0.8885, 0.2917, 0.5, 0.375, 0.5, 0.375, 0.5847, 0.2917, 0.5847, 0.2917, 0.5847, 0.375, 0.5847, 0.375, 0.668, 0.2917, 0.668, 0.375, 0.5, 0.625, 0.5, 0.625, 0.5847, 0.375, 0.5847, 0.625, 0.668, 0.375, 0.668, 0.375, 0.5847, 0.625, 0.5847, 0.625, 0.6269, 0.6068, 0.6269, 0.6068, 0.6353, 0.625, 0.6353, 0.375, 0.0, 0.625, 0.0, 0.625, 0.08199, 0.375, 0.08199, 0.375, 0.08199, 0.625, 0.08199, 0.625, 0.1653, 0.375, 0.1653, 0.7917, 0.668, 0.875, 0.668, 0.875, 0.75, 0.7917, 0.75, 0.625, 0.668, 0.7083, 0.668, 0.7083, 0.75, 0.625, 0.75, 0.7083, 0.668, 0.7917, 0.668, 0.7917, 0.75, 0.7083, 0.75, 0.7083, 0.5, 0.7917, 0.5, 0.7917, 0.5847, 0.7083, 0.5847, 0.625, 0.5, 0.7083, 0.5, 0.7083, 0.5847, 0.625, 0.5847, 0.625, 0.5847, 0.7083, 0.5847, 0.7083, 0.668, 0.625, 0.668, 0.7917, 0.5, 0.875, 0.5, 0.875, 0.5847, 0.7917, 0.5847, 0.7917, 0.5847, 0.875, 0.5847, 0.875, 0.668, 0.7917, 0.668, 0.625, 0.08199, 0.625, 0.0, 0.625, 0.0, 0.625, 0.08199, 0.625, 0.75, 0.625, 0.668, 0.625, 0.668, 0.625, 0.75, 0.625, 0.1653, 0.625, 0.08199, 0.625, 0.08199, 0.625, 0.1653, 0.7917, 0.668, 0.7917, 0.5847, 0.7917, 0.5847, 0.7917, 0.668, 0.625, 0.25, 0.625, 0.1653, 0.625, 0.1653, 0.625, 0.25, 0.625, 0.8333, 0.625, 0.75, 0.625, 0.75, 0.625, 0.8333, 0.7917, 0.5847, 0.7083, 0.5847, 0.7083, 0.5847, 0.7917, 0.5847, 0.625, 1.0, 0.625, 0.9167, 0.625, 0.9167, 0.625, 1.0, 0.375, 0.1255, 0.375, 0.1734, 0.625, 0.1734, 0.625, 0.1255, 0.625, 0.6245, 0.625, 0.5766, 0.375, 0.5766, 0.375, 0.6245, 0.375, 0.6245, 0.375, 0.5766, 0.125, 0.5766, 0.125, 0.6245, 0.875, 0.5766, 0.625, 0.5766, 0.625, 0.6245, 0.875, 0.6245, 0.0, 0.0, 0.0, 0.0, 0.0, 0.0, 0.0, 0.0, 0.625, 0.03355, 0.3757, 0.03355, 0.3757, 0.0, 0.375, 0.0, 0.375, 0.1235, 0.3757, 0.1235, 0.625, 0.1235, 0.3757, 0.706, 0.625, 0.706, 0.625, 0.6161, 0.3757, 0.6161, 0.375, 0.6161, 0.375, 0.75, 0.3757, 0.75, 0.3757, 0.75, 0.375, 0.75, 0.375, 1.0, 0.3757, 1.0, 0.125, 0.6265, 0.125, 0.75, 0.375, 0.75, 0.375, 0.6161, 0.625, 0.6161, 0.625, 0.706, 0.875, 0.7165, 0.875, 0.6265])
me_cube_008.materials.append(mat_walls)
me_cube_008.materials.append(mat_floor)
me_cube_008.update()

# ---- objects
ob_halwaydedend = bpy.data.objects.new('HalwayDedEnd', me_cube_001)
ob_door = bpy.data.objects.new('Door', me_cube_002)
ob_hallwaytwoends = bpy.data.objects.new('HallwayTwoEnds', me_cube_003)
ob_hallwayleftdoor = bpy.data.objects.new('HallwayLeftDoor', me_cube_004)
ob_hallwaybothsides = bpy.data.objects.new('HallwayBothSides', me_cube_006)
ob_hallwayalldoors = bpy.data.objects.new('HallwayAllDoors', me_cube_007)
ob_hallwayrightdoor = bpy.data.objects.new('HallwayRightDoor', me_cube_008)

# ---- transforms, parenting, visibility, modifiers, constraints
ob_halwaydedend.location = (1.188e-08, 0.5996, 2.868)
ob_halwaydedend.scale = (4.659, 13.37, 0.07536)
ob_door.location = (4.632, -1.606, 2.049)
ob_door.rotation_euler = (0.0, -0.0, 4.684)
ob_door.scale = (1.305, 0.88, 1.985)
ob_door.hide_render = True
ob_hallwaytwoends.location = (-0.1382, 0.5249, 2.87)
ob_hallwaytwoends.scale = (4.659, 13.37, 0.07536)
ob_hallwayleftdoor.location = (-0.1032, 0.5014, 2.868)
ob_hallwayleftdoor.scale = (4.659, 13.37, 0.07536)
ob_hallwaybothsides.location = (-0.1032, 0.5014, 2.868)
ob_hallwaybothsides.scale = (4.659, 13.37, 0.07536)
ob_hallwayalldoors.location = (-0.1032, 0.5014, 2.868)
ob_hallwayalldoors.scale = (4.659, 13.37, 0.07536)
ob_hallwayrightdoor.location = (1.188e-08, 0.5996, 2.868)
ob_hallwayrightdoor.scale = (4.659, 13.37, 0.07536)

# ---- collection membership
col_collection.objects.link(ob_halwaydedend)
col_collection.objects.link(ob_door)
col_collection.objects.link(ob_hallwaytwoends)
col_collection.objects.link(ob_hallwayleftdoor)
col_collection.objects.link(ob_hallwaybothsides)
col_collection.objects.link(ob_hallwayalldoors)
col_collection.objects.link(ob_hallwayrightdoor)

# ---- scene / render settings (as saved in the file)
scene.frame_start = 1; scene.frame_end = 250; scene.frame_set(1)
scene.render.engine = 'BLENDER_EEVEE_NEXT'
scene.cycles.sampling_pattern = 'TABULATED_SOBOL'
scene.eevee.ray_tracing_options.trace_max_roughness = 0.0
bpy.context.view_layer.update()

# ---- added for rendering (the .blend has no active camera and no usable light): camera, sun
cam_auto = bpy.data.cameras.new('AutoCamera')
cam_auto.lens = 50.0
cam_auto.sensor_width = 36.0
cam_auto.clip_end = 1000.0
ob_auto_camera = bpy.data.objects.new('AutoCamera', cam_auto)
scene.collection.objects.link(ob_auto_camera)
ob_auto_camera.location = (26.788, -32.2777, 24.2968)
ob_auto_camera.rotation_euler = (1.09748, -7.21219e-08, 0.694738)
scene.camera = ob_auto_camera
light_auto_sun = bpy.data.lights.new('AutoSun', 'SUN')
light_auto_sun.energy = 3.0
light_auto_sun.angle = 0.0523599
ob_auto_sun = bpy.data.objects.new('AutoSun', light_auto_sun)
scene.collection.objects.link(ob_auto_sun)
ob_auto_sun.rotation_euler = (0.872665, 0.174533, 0.523599)
bpy.context.view_layer.update()
